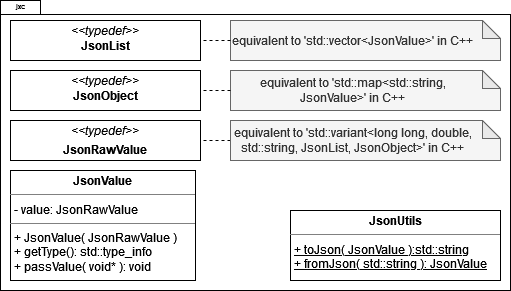

The diagram above was exported from draw.io. Its source (the exported page's mxGraphModel, read from the mxfile embedded in the PNG):
<mxGraphModel dx="1434" dy="774" grid="1" gridSize="10" guides="1" tooltips="1" connect="1" arrows="1" fold="1" page="1" pageScale="1" pageWidth="850" pageHeight="1100" background="none" math="0" shadow="0">
  <root>
    <mxCell id="0" />
    <mxCell id="1" parent="0" />
    <mxCell id="bEY269r15P8SWcibD9SW-9" value="" style="shape=folder;fontStyle=1;spacingTop=10;tabWidth=40;tabHeight=14;tabPosition=left;html=1;whiteSpace=wrap;movable=1;resizable=1;rotatable=1;deletable=1;editable=1;locked=0;connectable=1;" parent="1" vertex="1">
      <mxGeometry x="60" y="100" width="510" height="290" as="geometry" />
    </mxCell>
    <mxCell id="bEY269r15P8SWcibD9SW-11" value="jxc" style="text;html=1;align=center;verticalAlign=middle;resizable=0;points=[];autosize=1;strokeColor=none;fillColor=none;fontSize=7;spacing=0;labelPosition=center;verticalLabelPosition=middle;spacingBottom=9;spacingLeft=0;spacingRight=10;movable=0;rotatable=0;deletable=0;editable=0;locked=1;connectable=0;" parent="1" vertex="1">
      <mxGeometry x="70" y="100" width="30" height="20" as="geometry" />
    </mxCell>
    <mxCell id="bEY269r15P8SWcibD9SW-38" value="&lt;p style=&quot;margin:0px;margin-top:4px;text-align:center;&quot;&gt;&lt;i&gt;&amp;lt;&amp;lt;typedef&amp;gt;&amp;gt;&lt;/i&gt;&lt;br&gt;&lt;b&gt;JsonList&lt;/b&gt;&lt;/p&gt;" style="verticalAlign=top;align=left;overflow=fill;fontSize=12;fontFamily=Helvetica;html=1;whiteSpace=wrap;" parent="1" vertex="1">
      <mxGeometry x="70" y="120" width="190" height="40" as="geometry" />
    </mxCell>
    <mxCell id="bEY269r15P8SWcibD9SW-39" value="&lt;p style=&quot;margin:0px;margin-top:4px;text-align:center;&quot;&gt;&lt;i&gt;&amp;lt;&amp;lt;typedef&amp;gt;&amp;gt;&lt;/i&gt;&lt;br&gt;&lt;b&gt;JsonObject&lt;/b&gt;&lt;/p&gt;" style="verticalAlign=top;align=left;overflow=fill;fontSize=12;fontFamily=Helvetica;html=1;whiteSpace=wrap;" parent="1" vertex="1">
      <mxGeometry x="70" y="170" width="190" height="40" as="geometry" />
    </mxCell>
    <mxCell id="bEY269r15P8SWcibD9SW-40" value="equivalent to 'std::vector&amp;lt;JsonValue&amp;gt;' in C++" style="shape=note;whiteSpace=wrap;html=1;backgroundOutline=1;darkOpacity=0.05;labelPosition=center;verticalLabelPosition=middle;align=center;verticalAlign=middle;spacingLeft=0;spacingRight=25;fillColor=#f5f5f5;fontColor=#333333;strokeColor=#666666;size=18;" parent="1" vertex="1">
      <mxGeometry x="290" y="120" width="270" height="40" as="geometry" />
    </mxCell>
    <mxCell id="bEY269r15P8SWcibD9SW-43" value="equivalent to 'std::map&amp;lt;std::string, JsonValue&amp;gt;' in C++" style="shape=note;whiteSpace=wrap;html=1;backgroundOutline=1;darkOpacity=0.05;labelPosition=center;verticalLabelPosition=middle;align=center;verticalAlign=middle;spacingLeft=0;spacingRight=25;fillColor=#f5f5f5;fontColor=#333333;strokeColor=#666666;size=18;" parent="1" vertex="1">
      <mxGeometry x="290" y="170" width="270" height="40" as="geometry" />
    </mxCell>
    <mxCell id="bEY269r15P8SWcibD9SW-45" value="" style="endArrow=none;dashed=1;html=1;rounded=0;" parent="1" source="bEY269r15P8SWcibD9SW-40" target="bEY269r15P8SWcibD9SW-38" edge="1">
      <mxGeometry width="50" height="50" relative="1" as="geometry">
        <mxPoint x="270" y="360" as="sourcePoint" />
        <mxPoint x="320" y="310" as="targetPoint" />
      </mxGeometry>
    </mxCell>
    <mxCell id="bEY269r15P8SWcibD9SW-46" value="" style="endArrow=none;dashed=1;html=1;rounded=0;" parent="1" source="bEY269r15P8SWcibD9SW-43" target="bEY269r15P8SWcibD9SW-39" edge="1">
      <mxGeometry width="50" height="50" relative="1" as="geometry">
        <mxPoint x="270" y="360" as="sourcePoint" />
        <mxPoint x="320" y="310" as="targetPoint" />
      </mxGeometry>
    </mxCell>
    <mxCell id="bEY269r15P8SWcibD9SW-48" value="&lt;p style=&quot;margin:0px;margin-top:4px;text-align:center;&quot;&gt;&lt;b&gt;JsonUtils&lt;/b&gt;&lt;/p&gt;&lt;hr size=&quot;1&quot;&gt;&lt;p style=&quot;margin:0px;margin-left:4px;&quot;&gt;&lt;u&gt;+ toJson( JsonValue ):std::string&lt;/u&gt;&lt;/p&gt;&lt;p style=&quot;margin:0px;margin-left:4px;&quot;&gt;&lt;u&gt;+ fromJson( std::string ): JsonValue&lt;/u&gt;&lt;br&gt;&lt;/p&gt;" style="verticalAlign=top;align=left;overflow=fill;fontSize=12;fontFamily=Helvetica;html=1;whiteSpace=wrap;" parent="1" vertex="1">
      <mxGeometry x="350" y="310" width="210" height="70" as="geometry" />
    </mxCell>
    <mxCell id="KIEzzyT4QupxTGOJ125--5" value="&lt;p style=&quot;margin:0px;margin-top:4px;text-align:center;&quot;&gt;&lt;b&gt;JsonValue&lt;/b&gt;&lt;/p&gt;&lt;hr size=&quot;1&quot;&gt;&lt;p style=&quot;margin:0px;margin-left:4px;&quot;&gt;- value: JsonRawValue&lt;br&gt;&lt;/p&gt;&lt;hr size=&quot;1&quot;&gt;&lt;p style=&quot;margin:0px;margin-left:4px;&quot;&gt;+ JsonValue( JsonRawValue )&lt;br&gt;&lt;/p&gt;&lt;p style=&quot;margin:0px;margin-left:4px;&quot;&gt;+ getType(): std::type_info&lt;/p&gt;&lt;p style=&quot;margin:0px;margin-left:4px;&quot;&gt;+ passValue( void* ): void&lt;br&gt;&lt;/p&gt;" style="verticalAlign=top;align=left;overflow=fill;fontSize=12;fontFamily=Helvetica;html=1;whiteSpace=wrap;" vertex="1" parent="1">
      <mxGeometry x="70" y="270" width="185" height="110" as="geometry" />
    </mxCell>
    <mxCell id="KIEzzyT4QupxTGOJ125--6" value="&lt;p style=&quot;margin:0px;margin-top:4px;text-align:center;&quot;&gt;&lt;i&gt;&amp;lt;&amp;lt;typedef&amp;gt;&amp;gt;&lt;/i&gt;&lt;/p&gt;&lt;p style=&quot;margin:0px;margin-top:4px;text-align:center;&quot;&gt;&lt;b&gt;JsonRawValue&lt;/b&gt;&lt;br&gt;&lt;/p&gt;" style="verticalAlign=top;align=left;overflow=fill;fontSize=12;fontFamily=Helvetica;html=1;whiteSpace=wrap;" vertex="1" parent="1">
      <mxGeometry x="70" y="220" width="190" height="40" as="geometry" />
    </mxCell>
    <mxCell id="KIEzzyT4QupxTGOJ125--7" value="" style="endArrow=none;dashed=1;html=1;rounded=0;" edge="1" source="KIEzzyT4QupxTGOJ125--8" target="KIEzzyT4QupxTGOJ125--6" parent="1">
      <mxGeometry width="50" height="50" relative="1" as="geometry">
        <mxPoint x="270" y="410" as="sourcePoint" />
        <mxPoint x="320" y="360" as="targetPoint" />
      </mxGeometry>
    </mxCell>
    <mxCell id="KIEzzyT4QupxTGOJ125--8" value="equivalent to 'std::variant&amp;lt;long long, double, std::string, JsonList, JsonObject&amp;gt;' in C++" style="shape=note;whiteSpace=wrap;html=1;backgroundOutline=1;darkOpacity=0.05;labelPosition=center;verticalLabelPosition=middle;align=center;verticalAlign=middle;spacingLeft=0;spacingRight=25;fillColor=#f5f5f5;fontColor=#333333;strokeColor=#666666;size=18;" vertex="1" parent="1">
      <mxGeometry x="290" y="220" width="270" height="40" as="geometry" />
    </mxCell>
  </root>
</mxGraphModel>